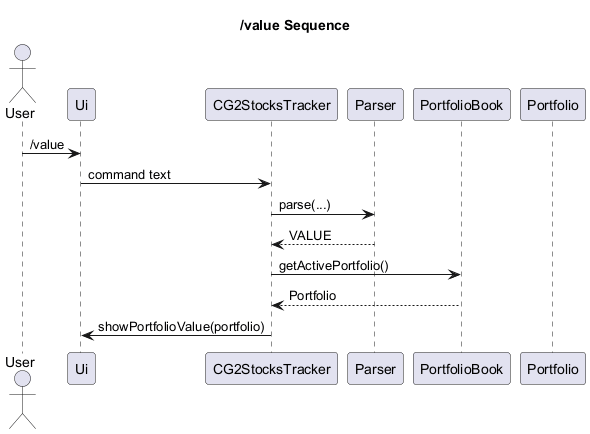

The diagram above was rendered by PlantUML. Its source (embedded in the PNG):
@startuml
title /value Sequence

actor User
participant Ui
participant CG2StocksTracker
participant Parser
participant PortfolioBook
participant Portfolio

User -> Ui : /value
Ui -> CG2StocksTracker : command text
CG2StocksTracker -> Parser : parse(...)
Parser --> CG2StocksTracker : VALUE
CG2StocksTracker -> PortfolioBook : getActivePortfolio()
PortfolioBook --> CG2StocksTracker : Portfolio
CG2StocksTracker -> Ui : showPortfolioValue(portfolio)
@enduml